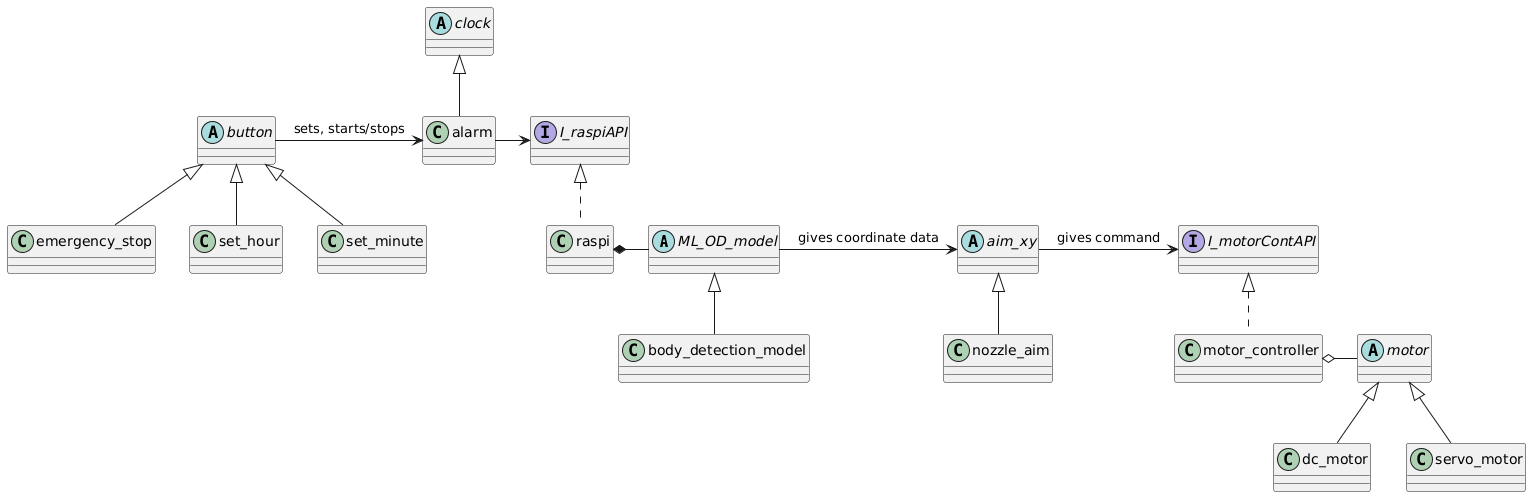

The diagram above was rendered by PlantUML. Its source (embedded in the PNG):
@startuml
abstract class ML_OD_model
class body_detection_model
ML_OD_model <|-- body_detection_model


abstract class clock
class alarm
clock <|-- alarm

abstract class aim_xy
class nozzle_aim
aim_xy <|-- nozzle_aim

abstract class button
class emergency_stop
class set_hour
class set_minute

button <|-- emergency_stop
button <|-- set_hour
button <|-- set_minute

interface I_motorContAPI
class motor_controller

I_motorContAPI <|.. motor_controller

interface I_raspiAPI
class raspi

I_raspiAPI <|.. raspi

abstract class motor
class dc_motor
class servo_motor
motor <|-- dc_motor
motor <|-- servo_motor

button -> alarm: sets, starts/stops

alarm -> I_raspiAPI

raspi *- ML_OD_model

ML_OD_model -> aim_xy: gives coordinate data

aim_xy-> I_motorContAPI: gives command

motor_controller o- motor
@enduml